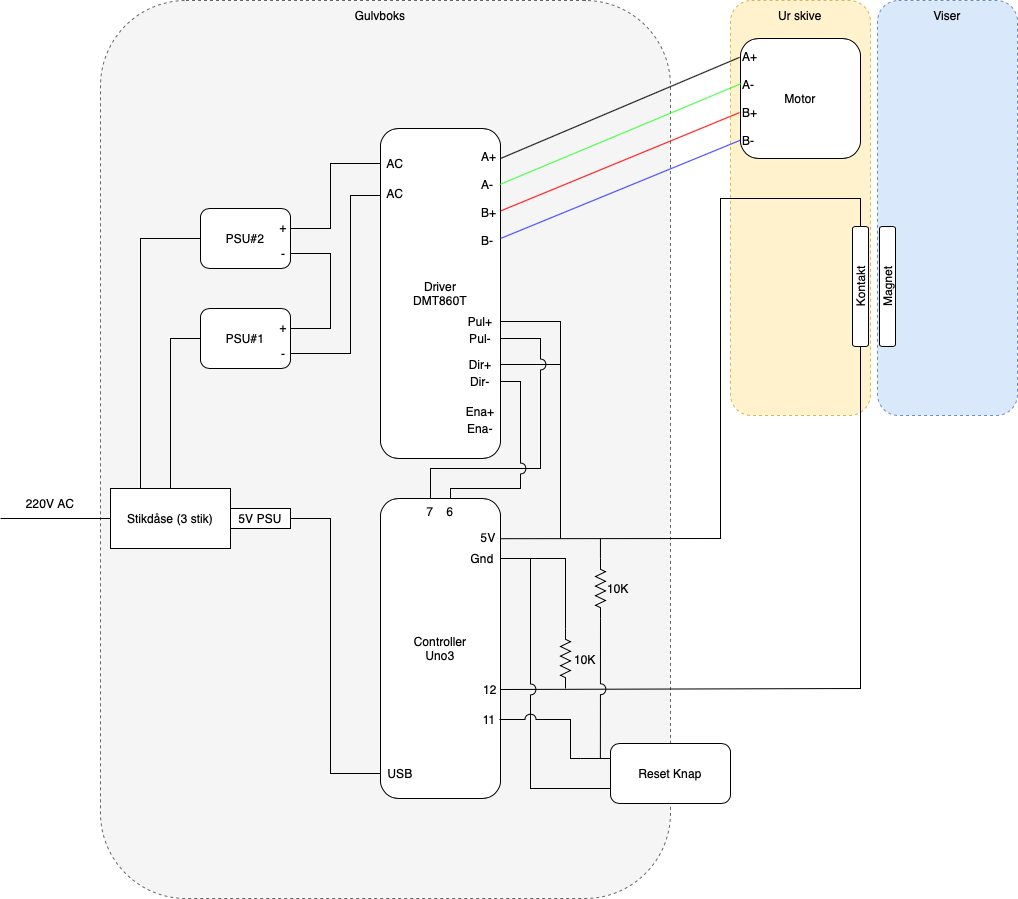

The diagram above was exported from draw.io. Its source (the exported page's mxGraphModel, read from the mxfile embedded in the PNG):
<mxGraphModel dx="2224" dy="915" grid="1" gridSize="10" guides="1" tooltips="1" connect="1" arrows="1" fold="1" page="1" pageScale="1" pageWidth="827" pageHeight="1169" math="0" shadow="0">
  <root>
    <mxCell id="0" />
    <mxCell id="1" parent="0" />
    <mxCell id="qrkqMXvxsfJEgGQK7cAp-27" value="" style="rounded=1;whiteSpace=wrap;html=1;fillColor=#f5f5f5;dashed=1;strokeColor=#666666;fontColor=#333333;" vertex="1" parent="1">
      <mxGeometry x="10" y="12" width="570" height="898" as="geometry" />
    </mxCell>
    <mxCell id="qrkqMXvxsfJEgGQK7cAp-10" value="" style="rounded=1;whiteSpace=wrap;html=1;fillColor=#fff2cc;dashed=1;strokeColor=#d6b656;" vertex="1" parent="1">
      <mxGeometry x="640" y="12" width="140" height="415" as="geometry" />
    </mxCell>
    <mxCell id="NkgPXzyj2ErXrCZgj2ab-4" value="PSU#1" style="rounded=1;whiteSpace=wrap;html=1;" vertex="1" parent="1">
      <mxGeometry x="110" y="320" width="90" height="60" as="geometry" />
    </mxCell>
    <mxCell id="NkgPXzyj2ErXrCZgj2ab-5" value="" style="endArrow=none;html=1;rounded=0;entryX=0;entryY=0.5;entryDx=0;entryDy=0;exitX=0.5;exitY=0;exitDx=0;exitDy=0;" edge="1" parent="1" target="NkgPXzyj2ErXrCZgj2ab-4" source="S6Jj7XA6q13D-qL-5X8c-39">
      <mxGeometry width="50" height="50" relative="1" as="geometry">
        <mxPoint x="20" y="350" as="sourcePoint" />
        <mxPoint x="40" y="340" as="targetPoint" />
        <Array as="points">
          <mxPoint x="80" y="350" />
        </Array>
      </mxGeometry>
    </mxCell>
    <mxCell id="NkgPXzyj2ErXrCZgj2ab-6" value="220V AC" style="text;html=1;strokeColor=none;fillColor=none;align=center;verticalAlign=middle;whiteSpace=wrap;rounded=0;" vertex="1" parent="1">
      <mxGeometry x="-70" y="500" width="60" height="30" as="geometry" />
    </mxCell>
    <mxCell id="NkgPXzyj2ErXrCZgj2ab-9" value="+" style="text;html=1;strokeColor=none;fillColor=none;align=center;verticalAlign=middle;whiteSpace=wrap;rounded=0;" vertex="1" parent="1">
      <mxGeometry x="163" y="324" width="60" height="30" as="geometry" />
    </mxCell>
    <mxCell id="NkgPXzyj2ErXrCZgj2ab-11" value="PSU#2" style="rounded=1;whiteSpace=wrap;html=1;" vertex="1" parent="1">
      <mxGeometry x="110" y="220" width="90" height="60" as="geometry" />
    </mxCell>
    <mxCell id="NkgPXzyj2ErXrCZgj2ab-12" value="" style="endArrow=none;html=1;rounded=0;entryX=0;entryY=0.5;entryDx=0;entryDy=0;exitX=0.25;exitY=0;exitDx=0;exitDy=0;" edge="1" parent="1" target="NkgPXzyj2ErXrCZgj2ab-11" source="S6Jj7XA6q13D-qL-5X8c-39">
      <mxGeometry width="50" height="50" relative="1" as="geometry">
        <mxPoint x="20" y="250" as="sourcePoint" />
        <mxPoint x="40" y="240" as="targetPoint" />
        <Array as="points">
          <mxPoint x="50" y="250" />
        </Array>
      </mxGeometry>
    </mxCell>
    <mxCell id="NkgPXzyj2ErXrCZgj2ab-14" value="+" style="text;html=1;strokeColor=none;fillColor=none;align=center;verticalAlign=middle;whiteSpace=wrap;rounded=0;" vertex="1" parent="1">
      <mxGeometry x="163" y="224" width="60" height="30" as="geometry" />
    </mxCell>
    <mxCell id="NkgPXzyj2ErXrCZgj2ab-16" value="" style="endArrow=none;html=1;rounded=0;entryX=1;entryY=0.75;entryDx=0;entryDy=0;" edge="1" parent="1" target="NkgPXzyj2ErXrCZgj2ab-11">
      <mxGeometry width="50" height="50" relative="1" as="geometry">
        <mxPoint x="200" y="340" as="sourcePoint" />
        <mxPoint x="320" y="270" as="targetPoint" />
        <Array as="points">
          <mxPoint x="240" y="340" />
          <mxPoint x="240" y="265" />
        </Array>
      </mxGeometry>
    </mxCell>
    <mxCell id="NkgPXzyj2ErXrCZgj2ab-17" value="-" style="text;html=1;strokeColor=none;fillColor=none;align=center;verticalAlign=middle;whiteSpace=wrap;rounded=0;" vertex="1" parent="1">
      <mxGeometry x="163" y="250" width="60" height="30" as="geometry" />
    </mxCell>
    <mxCell id="NkgPXzyj2ErXrCZgj2ab-18" value="" style="endArrow=none;html=1;rounded=0;entryX=0;entryY=0.5;entryDx=0;entryDy=0;" edge="1" parent="1" target="S6Jj7XA6q13D-qL-5X8c-4">
      <mxGeometry width="50" height="50" relative="1" as="geometry">
        <mxPoint x="200" y="240" as="sourcePoint" />
        <mxPoint x="240" y="160" as="targetPoint" />
        <Array as="points">
          <mxPoint x="240" y="240" />
          <mxPoint x="240" y="175" />
        </Array>
      </mxGeometry>
    </mxCell>
    <mxCell id="S6Jj7XA6q13D-qL-5X8c-1" value="Driver&lt;br&gt;DMT860T" style="rounded=1;whiteSpace=wrap;html=1;" vertex="1" parent="1">
      <mxGeometry x="290" y="140" width="120" height="330" as="geometry" />
    </mxCell>
    <mxCell id="S6Jj7XA6q13D-qL-5X8c-2" value="AC" style="text;html=1;strokeColor=none;fillColor=none;align=center;verticalAlign=middle;whiteSpace=wrap;rounded=0;" vertex="1" parent="1">
      <mxGeometry x="290" y="190" width="30" height="30" as="geometry" />
    </mxCell>
    <mxCell id="S6Jj7XA6q13D-qL-5X8c-4" value="AC" style="text;html=1;strokeColor=none;fillColor=none;align=center;verticalAlign=middle;whiteSpace=wrap;rounded=0;" vertex="1" parent="1">
      <mxGeometry x="290" y="160" width="30" height="30" as="geometry" />
    </mxCell>
    <mxCell id="S6Jj7XA6q13D-qL-5X8c-5" value="" style="endArrow=none;html=1;rounded=0;exitX=1;exitY=0.75;exitDx=0;exitDy=0;" edge="1" parent="1" source="NkgPXzyj2ErXrCZgj2ab-4">
      <mxGeometry width="50" height="50" relative="1" as="geometry">
        <mxPoint x="210" y="410" as="sourcePoint" />
        <mxPoint x="290" y="207" as="targetPoint" />
        <Array as="points">
          <mxPoint x="260" y="365" />
          <mxPoint x="260" y="207" />
        </Array>
      </mxGeometry>
    </mxCell>
    <mxCell id="S6Jj7XA6q13D-qL-5X8c-6" value="-" style="text;html=1;strokeColor=none;fillColor=none;align=center;verticalAlign=middle;whiteSpace=wrap;rounded=0;" vertex="1" parent="1">
      <mxGeometry x="163" y="350" width="60" height="30" as="geometry" />
    </mxCell>
    <mxCell id="S6Jj7XA6q13D-qL-5X8c-7" value="Motor" style="rounded=1;whiteSpace=wrap;html=1;" vertex="1" parent="1">
      <mxGeometry x="650" y="50" width="120" height="120" as="geometry" />
    </mxCell>
    <mxCell id="S6Jj7XA6q13D-qL-5X8c-12" value="A+&lt;br&gt;&lt;br&gt;A-&lt;br&gt;&lt;br&gt;B+&lt;br&gt;&lt;br&gt;B-" style="text;html=1;strokeColor=none;fillColor=none;align=left;verticalAlign=middle;whiteSpace=wrap;rounded=0;" vertex="1" parent="1">
      <mxGeometry x="650" y="50" width="30" height="120" as="geometry" />
    </mxCell>
    <mxCell id="S6Jj7XA6q13D-qL-5X8c-16" value="" style="endArrow=none;html=1;rounded=0;entryX=-0.03;entryY=0.157;entryDx=0;entryDy=0;entryPerimeter=0;" edge="1" parent="1" target="S6Jj7XA6q13D-qL-5X8c-12">
      <mxGeometry width="50" height="50" relative="1" as="geometry">
        <mxPoint x="410" y="170" as="sourcePoint" />
        <mxPoint x="510" y="100" as="targetPoint" />
      </mxGeometry>
    </mxCell>
    <mxCell id="S6Jj7XA6q13D-qL-5X8c-17" value="" style="endArrow=none;html=1;rounded=0;strokeColor=#33FF33;exitX=0.992;exitY=0.17;exitDx=0;exitDy=0;exitPerimeter=0;entryX=0.033;entryY=0.375;entryDx=0;entryDy=0;entryPerimeter=0;" edge="1" parent="1" source="S6Jj7XA6q13D-qL-5X8c-1" target="S6Jj7XA6q13D-qL-5X8c-12">
      <mxGeometry width="50" height="50" relative="1" as="geometry">
        <mxPoint x="470" y="120" as="sourcePoint" />
        <mxPoint x="560" y="140" as="targetPoint" />
      </mxGeometry>
    </mxCell>
    <mxCell id="S6Jj7XA6q13D-qL-5X8c-18" value="" style="endArrow=none;html=1;rounded=0;strokeColor=#FF0000;exitX=1;exitY=0.25;exitDx=0;exitDy=0;entryX=-0.03;entryY=0.617;entryDx=0;entryDy=0;entryPerimeter=0;" edge="1" parent="1" source="S6Jj7XA6q13D-qL-5X8c-1" target="S6Jj7XA6q13D-qL-5X8c-12">
      <mxGeometry width="50" height="50" relative="1" as="geometry">
        <mxPoint x="480" y="170" as="sourcePoint" />
        <mxPoint x="560" y="160" as="targetPoint" />
      </mxGeometry>
    </mxCell>
    <mxCell id="S6Jj7XA6q13D-qL-5X8c-19" value="" style="endArrow=none;html=1;rounded=0;strokeColor=#3333FF;entryX=0.002;entryY=0.847;entryDx=0;entryDy=0;entryPerimeter=0;" edge="1" parent="1" target="S6Jj7XA6q13D-qL-5X8c-12">
      <mxGeometry width="50" height="50" relative="1" as="geometry">
        <mxPoint x="410" y="250" as="sourcePoint" />
        <mxPoint x="560" y="190" as="targetPoint" />
      </mxGeometry>
    </mxCell>
    <mxCell id="S6Jj7XA6q13D-qL-5X8c-20" value="A+&lt;br&gt;&lt;br&gt;A-&lt;br&gt;&lt;br&gt;B+&lt;br&gt;&lt;br&gt;B-" style="text;html=1;strokeColor=none;fillColor=none;align=left;verticalAlign=middle;whiteSpace=wrap;rounded=0;" vertex="1" parent="1">
      <mxGeometry x="389" y="150" width="11" height="120" as="geometry" />
    </mxCell>
    <mxCell id="S6Jj7XA6q13D-qL-5X8c-27" value="Pul-" style="text;html=1;strokeColor=none;fillColor=none;align=center;verticalAlign=middle;whiteSpace=wrap;rounded=0;" vertex="1" parent="1">
      <mxGeometry x="370" y="337" width="40" height="26" as="geometry" />
    </mxCell>
    <mxCell id="S6Jj7XA6q13D-qL-5X8c-30" value="Pul+" style="text;html=1;strokeColor=none;fillColor=none;align=center;verticalAlign=middle;whiteSpace=wrap;rounded=0;" vertex="1" parent="1">
      <mxGeometry x="370" y="320" width="40" height="26" as="geometry" />
    </mxCell>
    <mxCell id="S6Jj7XA6q13D-qL-5X8c-35" value="Dir-" style="text;html=1;strokeColor=none;fillColor=none;align=center;verticalAlign=middle;whiteSpace=wrap;rounded=0;" vertex="1" parent="1">
      <mxGeometry x="370" y="380" width="40" height="26" as="geometry" />
    </mxCell>
    <mxCell id="S6Jj7XA6q13D-qL-5X8c-36" value="Dir+" style="text;html=1;strokeColor=none;fillColor=none;align=center;verticalAlign=middle;whiteSpace=wrap;rounded=0;" vertex="1" parent="1">
      <mxGeometry x="370" y="363" width="40" height="26" as="geometry" />
    </mxCell>
    <mxCell id="S6Jj7XA6q13D-qL-5X8c-37" value="Ena-" style="text;html=1;strokeColor=none;fillColor=none;align=center;verticalAlign=middle;whiteSpace=wrap;rounded=0;" vertex="1" parent="1">
      <mxGeometry x="370" y="427" width="40" height="26" as="geometry" />
    </mxCell>
    <mxCell id="S6Jj7XA6q13D-qL-5X8c-38" value="Ena+" style="text;html=1;strokeColor=none;fillColor=none;align=center;verticalAlign=middle;whiteSpace=wrap;rounded=0;" vertex="1" parent="1">
      <mxGeometry x="370" y="410" width="40" height="26" as="geometry" />
    </mxCell>
    <mxCell id="S6Jj7XA6q13D-qL-5X8c-39" value="Stikdåse (3 stik)" style="rounded=0;whiteSpace=wrap;html=1;" vertex="1" parent="1">
      <mxGeometry x="20" y="500" width="120" height="60" as="geometry" />
    </mxCell>
    <mxCell id="S6Jj7XA6q13D-qL-5X8c-40" value="" style="endArrow=none;html=1;rounded=0;entryX=0;entryY=0.5;entryDx=0;entryDy=0;" edge="1" parent="1" target="S6Jj7XA6q13D-qL-5X8c-39">
      <mxGeometry width="50" height="50" relative="1" as="geometry">
        <mxPoint x="-90" y="530" as="sourcePoint" />
        <mxPoint x="-20" y="530" as="targetPoint" />
      </mxGeometry>
    </mxCell>
    <mxCell id="S6Jj7XA6q13D-qL-5X8c-41" value="5V PSU" style="rounded=0;whiteSpace=wrap;html=1;" vertex="1" parent="1">
      <mxGeometry x="140" y="520" width="60" height="20" as="geometry" />
    </mxCell>
    <mxCell id="qrkqMXvxsfJEgGQK7cAp-1" value="Controller&lt;br&gt;Uno3" style="rounded=1;whiteSpace=wrap;html=1;" vertex="1" parent="1">
      <mxGeometry x="290" y="510" width="120" height="300" as="geometry" />
    </mxCell>
    <mxCell id="qrkqMXvxsfJEgGQK7cAp-2" value="USB" style="text;html=1;strokeColor=none;fillColor=none;align=center;verticalAlign=middle;whiteSpace=wrap;rounded=0;" vertex="1" parent="1">
      <mxGeometry x="290" y="770" width="40" height="30" as="geometry" />
    </mxCell>
    <mxCell id="qrkqMXvxsfJEgGQK7cAp-3" value="" style="endArrow=none;html=1;rounded=0;exitX=1;exitY=0.5;exitDx=0;exitDy=0;entryX=0;entryY=0.5;entryDx=0;entryDy=0;" edge="1" parent="1" source="S6Jj7XA6q13D-qL-5X8c-41" target="qrkqMXvxsfJEgGQK7cAp-2">
      <mxGeometry width="50" height="50" relative="1" as="geometry">
        <mxPoint x="240" y="540" as="sourcePoint" />
        <mxPoint x="290" y="490" as="targetPoint" />
        <Array as="points">
          <mxPoint x="240" y="530" />
          <mxPoint x="240" y="785" />
        </Array>
      </mxGeometry>
    </mxCell>
    <mxCell id="qrkqMXvxsfJEgGQK7cAp-4" value="7" style="text;html=1;strokeColor=none;fillColor=none;align=center;verticalAlign=middle;whiteSpace=wrap;rounded=0;" vertex="1" parent="1">
      <mxGeometry x="330" y="510" width="20" height="26" as="geometry" />
    </mxCell>
    <mxCell id="qrkqMXvxsfJEgGQK7cAp-5" value="6" style="text;html=1;strokeColor=none;fillColor=none;align=center;verticalAlign=middle;whiteSpace=wrap;rounded=0;" vertex="1" parent="1">
      <mxGeometry x="350" y="510" width="20" height="26" as="geometry" />
    </mxCell>
    <mxCell id="qrkqMXvxsfJEgGQK7cAp-6" value="5V" style="text;html=1;strokeColor=none;fillColor=none;align=center;verticalAlign=middle;whiteSpace=wrap;rounded=0;" vertex="1" parent="1">
      <mxGeometry x="387.5" y="534" width="20" height="30" as="geometry" />
    </mxCell>
    <mxCell id="qrkqMXvxsfJEgGQK7cAp-7" value="" style="endArrow=none;html=1;rounded=0;exitX=1;exitY=0.5;exitDx=0;exitDy=0;" edge="1" parent="1" source="S6Jj7XA6q13D-qL-5X8c-30">
      <mxGeometry width="50" height="50" relative="1" as="geometry">
        <mxPoint x="510" y="340" as="sourcePoint" />
        <mxPoint x="470" y="550" as="targetPoint" />
        <Array as="points">
          <mxPoint x="470" y="333" />
        </Array>
      </mxGeometry>
    </mxCell>
    <mxCell id="qrkqMXvxsfJEgGQK7cAp-11" value="Ur skive" style="text;html=1;strokeColor=none;fillColor=none;align=center;verticalAlign=middle;whiteSpace=wrap;rounded=0;" vertex="1" parent="1">
      <mxGeometry x="680" y="12" width="60" height="30" as="geometry" />
    </mxCell>
    <mxCell id="qrkqMXvxsfJEgGQK7cAp-12" value="" style="rounded=1;whiteSpace=wrap;html=1;fillColor=#dae8fc;dashed=1;strokeColor=#6c8ebf;" vertex="1" parent="1">
      <mxGeometry x="787" y="12" width="140" height="415" as="geometry" />
    </mxCell>
    <mxCell id="qrkqMXvxsfJEgGQK7cAp-13" value="Viser" style="text;html=1;strokeColor=none;fillColor=none;align=center;verticalAlign=middle;whiteSpace=wrap;rounded=0;" vertex="1" parent="1">
      <mxGeometry x="827" y="12" width="60" height="30" as="geometry" />
    </mxCell>
    <mxCell id="qrkqMXvxsfJEgGQK7cAp-14" value="Magnet" style="rounded=1;whiteSpace=wrap;html=1;direction=east;rotation=-90;" vertex="1" parent="1">
      <mxGeometry x="737" y="290" width="120" height="16" as="geometry" />
    </mxCell>
    <mxCell id="qrkqMXvxsfJEgGQK7cAp-15" value="Kontakt" style="rounded=1;whiteSpace=wrap;html=1;direction=east;rotation=-90;" vertex="1" parent="1">
      <mxGeometry x="710" y="290" width="120" height="16" as="geometry" />
    </mxCell>
    <mxCell id="qrkqMXvxsfJEgGQK7cAp-23" style="edgeStyle=orthogonalEdgeStyle;rounded=0;orthogonalLoop=1;jettySize=auto;html=1;entryX=1;entryY=0.5;entryDx=0;entryDy=0;exitX=0;exitY=0.5;exitDx=0;exitDy=0;exitPerimeter=0;endArrow=none;endFill=0;" edge="1" parent="1" source="qrkqMXvxsfJEgGQK7cAp-17" target="qrkqMXvxsfJEgGQK7cAp-18">
      <mxGeometry relative="1" as="geometry" />
    </mxCell>
    <mxCell id="qrkqMXvxsfJEgGQK7cAp-17" value="" style="pointerEvents=1;verticalLabelPosition=bottom;shadow=0;dashed=0;align=center;html=1;verticalAlign=top;shape=mxgraph.electrical.resistors.resistor_2;direction=south;" vertex="1" parent="1">
      <mxGeometry x="470" y="640" width="10" height="60" as="geometry" />
    </mxCell>
    <mxCell id="qrkqMXvxsfJEgGQK7cAp-18" value="Gnd" style="text;html=1;strokeColor=none;fillColor=none;align=center;verticalAlign=middle;whiteSpace=wrap;rounded=0;" vertex="1" parent="1">
      <mxGeometry x="374" y="555" width="36" height="30" as="geometry" />
    </mxCell>
    <mxCell id="qrkqMXvxsfJEgGQK7cAp-19" value="" style="endArrow=none;html=1;rounded=0;entryX=1;entryY=0.5;entryDx=0;entryDy=0;exitX=0.998;exitY=0.134;exitDx=0;exitDy=0;exitPerimeter=0;" edge="1" parent="1" source="qrkqMXvxsfJEgGQK7cAp-1" target="qrkqMXvxsfJEgGQK7cAp-15">
      <mxGeometry width="50" height="50" relative="1" as="geometry">
        <mxPoint x="630" y="540" as="sourcePoint" />
        <mxPoint x="590" y="270" as="targetPoint" />
        <Array as="points">
          <mxPoint x="630" y="550" />
          <mxPoint x="630" y="210" />
          <mxPoint x="730" y="210" />
          <mxPoint x="770" y="210" />
        </Array>
      </mxGeometry>
    </mxCell>
    <mxCell id="qrkqMXvxsfJEgGQK7cAp-20" value="" style="endArrow=none;html=1;rounded=0;exitX=1;exitY=0.5;exitDx=0;exitDy=0;entryX=0;entryY=0.5;entryDx=0;entryDy=0;" edge="1" parent="1" source="qrkqMXvxsfJEgGQK7cAp-21" target="qrkqMXvxsfJEgGQK7cAp-15">
      <mxGeometry width="50" height="50" relative="1" as="geometry">
        <mxPoint x="440" y="600" as="sourcePoint" />
        <mxPoint x="770" y="570" as="targetPoint" />
        <Array as="points">
          <mxPoint x="770" y="700" />
        </Array>
      </mxGeometry>
    </mxCell>
    <mxCell id="qrkqMXvxsfJEgGQK7cAp-21" value="12" style="text;html=1;strokeColor=none;fillColor=none;align=center;verticalAlign=middle;whiteSpace=wrap;rounded=0;" vertex="1" parent="1">
      <mxGeometry x="390" y="686" width="20" height="30" as="geometry" />
    </mxCell>
    <mxCell id="qrkqMXvxsfJEgGQK7cAp-24" value="10K" style="text;html=1;strokeColor=none;fillColor=none;align=center;verticalAlign=middle;whiteSpace=wrap;rounded=0;" vertex="1" parent="1">
      <mxGeometry x="480" y="656" width="30" height="30" as="geometry" />
    </mxCell>
    <mxCell id="qrkqMXvxsfJEgGQK7cAp-26" value="11" style="text;html=1;strokeColor=none;fillColor=none;align=center;verticalAlign=middle;whiteSpace=wrap;rounded=0;" vertex="1" parent="1">
      <mxGeometry x="389" y="716" width="20" height="30" as="geometry" />
    </mxCell>
    <mxCell id="qrkqMXvxsfJEgGQK7cAp-28" value="Gulvboks" style="text;html=1;strokeColor=none;fillColor=none;align=center;verticalAlign=middle;whiteSpace=wrap;rounded=0;" vertex="1" parent="1">
      <mxGeometry x="260" y="12" width="60" height="30" as="geometry" />
    </mxCell>
    <mxCell id="qrkqMXvxsfJEgGQK7cAp-29" value="Reset Knap" style="rounded=1;whiteSpace=wrap;html=1;" vertex="1" parent="1">
      <mxGeometry x="520" y="755" width="120" height="60" as="geometry" />
    </mxCell>
    <mxCell id="qrkqMXvxsfJEgGQK7cAp-31" value="" style="endArrow=none;html=1;rounded=0;entryX=0;entryY=0.75;entryDx=0;entryDy=0;jumpStyle=arc;jumpSize=11;" edge="1" parent="1" source="qrkqMXvxsfJEgGQK7cAp-18" target="qrkqMXvxsfJEgGQK7cAp-29">
      <mxGeometry width="50" height="50" relative="1" as="geometry">
        <mxPoint x="450" y="840" as="sourcePoint" />
        <mxPoint x="500" y="790" as="targetPoint" />
        <Array as="points">
          <mxPoint x="440" y="570" />
          <mxPoint x="440" y="800" />
        </Array>
      </mxGeometry>
    </mxCell>
    <mxCell id="qrkqMXvxsfJEgGQK7cAp-33" value="" style="endArrow=none;html=1;rounded=0;jumpStyle=arc;jumpSize=11;exitX=1;exitY=0.5;exitDx=0;exitDy=0;exitPerimeter=0;entryX=0.877;entryY=0.844;entryDx=0;entryDy=0;entryPerimeter=0;" edge="1" parent="1" source="qrkqMXvxsfJEgGQK7cAp-34" target="qrkqMXvxsfJEgGQK7cAp-27">
      <mxGeometry width="50" height="50" relative="1" as="geometry">
        <mxPoint x="550" y="620" as="sourcePoint" />
        <mxPoint x="520" y="770" as="targetPoint" />
        <Array as="points">
          <mxPoint x="510" y="720" />
          <mxPoint x="510" y="740" />
        </Array>
      </mxGeometry>
    </mxCell>
    <mxCell id="qrkqMXvxsfJEgGQK7cAp-34" value="" style="pointerEvents=1;verticalLabelPosition=bottom;shadow=0;dashed=0;align=center;html=1;verticalAlign=top;shape=mxgraph.electrical.resistors.resistor_2;direction=south;" vertex="1" parent="1">
      <mxGeometry x="505" y="570" width="10" height="60" as="geometry" />
    </mxCell>
    <mxCell id="qrkqMXvxsfJEgGQK7cAp-36" value="10K" style="text;html=1;strokeColor=none;fillColor=none;align=center;verticalAlign=middle;whiteSpace=wrap;rounded=0;" vertex="1" parent="1">
      <mxGeometry x="513" y="585" width="30" height="30" as="geometry" />
    </mxCell>
    <mxCell id="qrkqMXvxsfJEgGQK7cAp-37" value="" style="endArrow=none;html=1;rounded=0;entryX=0;entryY=0.5;entryDx=0;entryDy=0;entryPerimeter=0;movable=1;resizable=1;rotatable=1;deletable=1;editable=1;locked=0;connectable=1;" edge="1" parent="1">
      <mxGeometry width="50" height="50" relative="1" as="geometry">
        <mxPoint x="509.95000000000005" y="550" as="sourcePoint" />
        <mxPoint x="509.95000000000005" y="570" as="targetPoint" />
      </mxGeometry>
    </mxCell>
    <mxCell id="qrkqMXvxsfJEgGQK7cAp-38" value="" style="endArrow=none;html=1;rounded=0;exitX=1;exitY=0.5;exitDx=0;exitDy=0;" edge="1" parent="1" source="S6Jj7XA6q13D-qL-5X8c-36">
      <mxGeometry width="50" height="50" relative="1" as="geometry">
        <mxPoint x="440" y="400" as="sourcePoint" />
        <mxPoint x="470" y="376" as="targetPoint" />
      </mxGeometry>
    </mxCell>
    <mxCell id="qrkqMXvxsfJEgGQK7cAp-39" value="" style="endArrow=none;html=1;rounded=0;entryX=1;entryY=0.5;entryDx=0;entryDy=0;exitX=0.5;exitY=0;exitDx=0;exitDy=0;jumpStyle=arc;jumpSize=11;" edge="1" parent="1" source="qrkqMXvxsfJEgGQK7cAp-4" target="S6Jj7XA6q13D-qL-5X8c-27">
      <mxGeometry width="50" height="50" relative="1" as="geometry">
        <mxPoint x="410" y="450" as="sourcePoint" />
        <mxPoint x="460" y="400" as="targetPoint" />
        <Array as="points">
          <mxPoint x="340" y="480" />
          <mxPoint x="450" y="480" />
          <mxPoint x="450" y="350" />
        </Array>
      </mxGeometry>
    </mxCell>
    <mxCell id="qrkqMXvxsfJEgGQK7cAp-40" value="" style="endArrow=none;html=1;rounded=0;entryX=1;entryY=0.5;entryDx=0;entryDy=0;exitX=0.5;exitY=0;exitDx=0;exitDy=0;jumpStyle=arc;jumpSize=11;" edge="1" parent="1" source="qrkqMXvxsfJEgGQK7cAp-5" target="S6Jj7XA6q13D-qL-5X8c-35">
      <mxGeometry width="50" height="50" relative="1" as="geometry">
        <mxPoint x="380" y="500" as="sourcePoint" />
        <mxPoint x="430" y="450" as="targetPoint" />
        <Array as="points">
          <mxPoint x="360" y="500" />
          <mxPoint x="430" y="500" />
          <mxPoint x="430" y="393" />
        </Array>
      </mxGeometry>
    </mxCell>
    <mxCell id="qrkqMXvxsfJEgGQK7cAp-41" value="" style="endArrow=none;html=1;rounded=0;entryX=1;entryY=0.5;entryDx=0;entryDy=0;jumpStyle=arc;jumpSize=11;" edge="1" parent="1" target="qrkqMXvxsfJEgGQK7cAp-26">
      <mxGeometry width="50" height="50" relative="1" as="geometry">
        <mxPoint x="490" y="770" as="sourcePoint" />
        <mxPoint x="740" y="770" as="targetPoint" />
        <Array as="points">
          <mxPoint x="480" y="770" />
          <mxPoint x="480" y="731" />
        </Array>
      </mxGeometry>
    </mxCell>
    <mxCell id="qrkqMXvxsfJEgGQK7cAp-42" value="" style="endArrow=none;html=1;rounded=0;entryX=0;entryY=0.25;entryDx=0;entryDy=0;" edge="1" parent="1" target="qrkqMXvxsfJEgGQK7cAp-29">
      <mxGeometry width="50" height="50" relative="1" as="geometry">
        <mxPoint x="490" y="770" as="sourcePoint" />
        <mxPoint x="540" y="730" as="targetPoint" />
      </mxGeometry>
    </mxCell>
  </root>
</mxGraphModel>